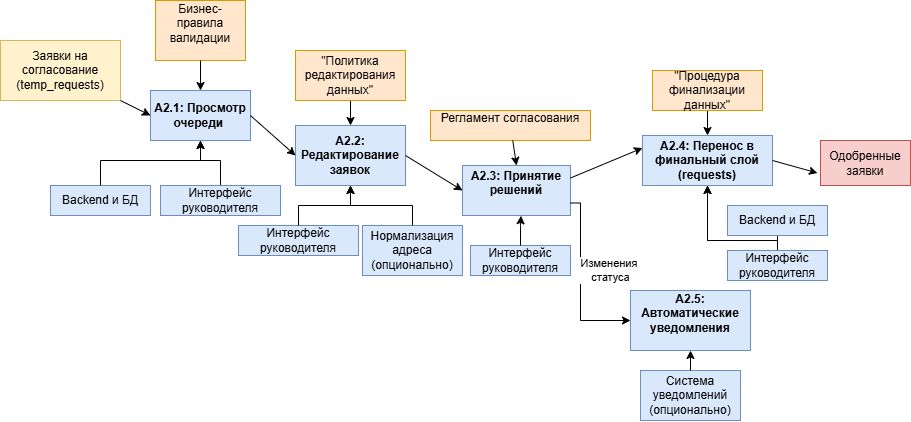

The diagram above was exported from draw.io. Its source (the exported page's mxGraphModel, read from the mxfile embedded in the PNG):
<mxGraphModel dx="868" dy="522" grid="1" gridSize="10" guides="1" tooltips="1" connect="1" arrows="1" fold="1" page="1" pageScale="1" pageWidth="827" pageHeight="1169" math="0" shadow="0">
  <root>
    <mxCell id="0" />
    <mxCell id="1" parent="0" />
    <mxCell id="a2_1" parent="1" style="rounded=0;whiteSpace=wrap;html=1;fillColor=#dae8fc;strokeColor=#6c8ebf;" value="&lt;b&gt;A2.1: Просмотр очереди&amp;nbsp;&lt;/b&gt;" vertex="1">
      <mxGeometry height="50" width="100" x="150" y="220" as="geometry" />
    </mxCell>
    <mxCell id="a2_2" parent="1" style="rounded=0;whiteSpace=wrap;html=1;fillColor=#dae8fc;strokeColor=#6c8ebf;" value="&lt;b&gt;A2.2: Редактирование заявок&lt;/b&gt;" vertex="1">
      <mxGeometry height="60" width="110" x="295" y="255" as="geometry" />
    </mxCell>
    <mxCell id="a2_3" parent="1" style="rounded=0;whiteSpace=wrap;html=1;fillColor=#dae8fc;strokeColor=#6c8ebf;" value="&lt;b&gt;A2.3: Принятие решений&lt;/b&gt;&lt;div&gt;&lt;br/&gt;&lt;/div&gt;" vertex="1">
      <mxGeometry height="50" width="108" x="462" y="295" as="geometry" />
    </mxCell>
    <mxCell id="a2_4" parent="1" style="rounded=0;whiteSpace=wrap;html=1;fillColor=#dae8fc;strokeColor=#6c8ebf;" value="&lt;b&gt;A2.4: Перенос в финальный слой (requests)&lt;/b&gt;" vertex="1">
      <mxGeometry height="50" width="130" x="642" y="265" as="geometry" />
    </mxCell>
    <mxCell id="a2_5" parent="1" style="rounded=0;whiteSpace=wrap;html=1;fillColor=#dae8fc;strokeColor=#6c8ebf;" value="&lt;b&gt;A2.5: Автоматические уведомления&lt;/b&gt;&lt;div&gt;&lt;br/&gt;&lt;/div&gt;" vertex="1">
      <mxGeometry height="60" width="120" x="630" y="420" as="geometry" />
    </mxCell>
    <mxCell id="a2_input" parent="1" style="rounded=0;whiteSpace=wrap;html=1;fillColor=#fff2cc;strokeColor=#d6b656;" value="Заявки на согласование&lt;br&gt;(temp_requests)" vertex="1">
      <mxGeometry height="60" width="120" y="170" as="geometry" />
    </mxCell>
    <mxCell id="a2_output1" parent="1" style="rounded=0;whiteSpace=wrap;html=1;fillColor=#f8cecc;strokeColor=#b85450;" value="Одобренные заявки" vertex="1">
      <mxGeometry height="45" width="90" x="820" y="270" as="geometry" />
    </mxCell>
    <mxCell id="a2_control1" parent="1" style="rounded=0;whiteSpace=wrap;html=1;fillColor=#ffe6cc;strokeColor=#d79b00;" value="Регламент согласования&lt;div&gt;&lt;br/&gt;&lt;/div&gt;" vertex="1">
      <mxGeometry height="30" width="160" x="430" y="240" as="geometry" />
    </mxCell>
    <mxCell id="a2_control2" parent="1" style="rounded=0;whiteSpace=wrap;html=1;fillColor=#ffe6cc;strokeColor=#d79b00;" value="Бизнес-правила валидации&lt;div&gt;&lt;br/&gt;&lt;/div&gt;" vertex="1">
      <mxGeometry height="60" width="90" x="155" y="130" as="geometry" />
    </mxCell>
    <mxCell id="a2_mechanism2" parent="1" style="rounded=0;whiteSpace=wrap;html=1;fillColor=#dae8fc;strokeColor=#6c8ebf;" value="Интерфейс руководителя" vertex="1">
      <mxGeometry height="30" width="120" x="238" y="355" as="geometry" />
    </mxCell>
    <mxCell id="a2_mechanism3" parent="1" style="rounded=0;whiteSpace=wrap;html=1;fillColor=#dae8fc;strokeColor=#6c8ebf;" value="Backend и БД" vertex="1">
      <mxGeometry height="30" width="100" x="50" y="315" as="geometry" />
    </mxCell>
    <mxCell id="a2_mechanism4" parent="1" style="rounded=0;whiteSpace=wrap;html=1;fillColor=#dae8fc;strokeColor=#6c8ebf;" value="Нормализация адреса (опционально)" vertex="1">
      <mxGeometry height="50" width="100" x="362" y="355" as="geometry" />
    </mxCell>
    <mxCell id="a2_mechanism5" parent="1" style="rounded=0;whiteSpace=wrap;html=1;fillColor=#dae8fc;strokeColor=#6c8ebf;" value="Система уведомлений (опционально)" vertex="1">
      <mxGeometry height="50" width="100" x="640" y="500" as="geometry" />
    </mxCell>
    <mxCell id="arrow_a2_1_to_a2_2" edge="1" parent="1" source="a2_1" style="endArrow=classic;html=1;rounded=0;exitX=1;exitY=0.5;exitDx=0;exitDy=0;entryX=0;entryY=0.5;entryDx=0;entryDy=0;" target="a2_2" value="">
      <mxGeometry height="50" relative="1" width="50" as="geometry">
        <mxPoint x="270" y="200" as="sourcePoint" />
        <mxPoint x="300" y="200" as="targetPoint" />
      </mxGeometry>
    </mxCell>
    <mxCell id="arrow_a2_2_to_a2_3" edge="1" parent="1" source="a2_2" style="endArrow=classic;html=1;rounded=0;exitX=1;exitY=0.5;exitDx=0;exitDy=0;entryX=0;entryY=0.5;entryDx=0;entryDy=0;" target="a2_3" value="">
      <mxGeometry height="50" relative="1" width="50" as="geometry">
        <mxPoint x="520" y="200" as="sourcePoint" />
        <mxPoint x="550" y="200" as="targetPoint" />
      </mxGeometry>
    </mxCell>
    <mxCell id="arrow_a2_3_to_a2_4" edge="1" parent="1" source="a2_3" style="endArrow=classic;html=1;rounded=0;exitX=1;exitY=0.25;exitDx=0;exitDy=0;entryX=0;entryY=0.25;entryDx=0;entryDy=0;" target="a2_4" value="">
      <mxGeometry height="50" relative="1" width="50" as="geometry">
        <mxPoint x="660" y="250" as="sourcePoint" />
        <mxPoint x="420" y="280" as="targetPoint" />
      </mxGeometry>
    </mxCell>
    <mxCell id="arrow_a2_3_to_a2_5" edge="1" parent="1" source="a2_3" style="endArrow=classic;html=1;rounded=0;exitX=1;exitY=0.75;exitDx=0;exitDy=0;edgeStyle=orthogonalEdgeStyle;" target="a2_5" value="Изменения&amp;nbsp;&lt;div&gt;статуса&lt;/div&gt;">
      <mxGeometry height="50" relative="1" width="50" x="-0.1268" y="30" as="geometry">
        <mxPoint as="offset" />
        <Array as="points">
          <mxPoint x="580" y="333" />
          <mxPoint x="580" y="450" />
        </Array>
        <mxPoint x="660" y="250" as="sourcePoint" />
        <mxPoint x="500" y="280" as="targetPoint" />
      </mxGeometry>
    </mxCell>
    <mxCell id="arrow_input_to_a2_1" edge="1" parent="1" source="a2_input" style="endArrow=classic;html=1;rounded=0;entryX=0;entryY=0.5;entryDx=0;entryDy=0;" target="a2_1" value="">
      <mxGeometry height="50" relative="1" width="50" as="geometry">
        <mxPoint x="170" y="210" as="sourcePoint" />
        <mxPoint x="50" y="210" as="targetPoint" />
      </mxGeometry>
    </mxCell>
    <mxCell id="arrow_a2_4_to_output1" edge="1" parent="1" source="a2_4" style="endArrow=classic;html=1;rounded=0;exitX=1;exitY=0.5;exitDx=0;exitDy=0;entryX=0;entryY=0.5;entryDx=0;entryDy=0;" value="">
      <mxGeometry height="50" relative="1" width="50" as="geometry">
        <mxPoint x="87" y="330" as="sourcePoint" />
        <mxPoint x="817" y="302.4999999999999" as="targetPoint" />
      </mxGeometry>
    </mxCell>
    <mxCell id="arrow_control1_to_a2_3" edge="1" parent="1" source="a2_control1" style="endArrow=classic;html=1;rounded=0;entryX=0.5;entryY=0;entryDx=0;entryDy=0;" target="a2_3" value="">
      <mxGeometry height="50" relative="1" width="50" as="geometry">
        <mxPoint x="700" y="90" as="sourcePoint" />
        <mxPoint x="770" y="200" as="targetPoint" />
      </mxGeometry>
    </mxCell>
    <mxCell id="arrow_control2_to_a2_1" edge="1" parent="1" source="a2_control2" style="endArrow=classic;html=1;rounded=0;entryX=0.5;entryY=0;entryDx=0;entryDy=0;" target="a2_1" value="">
      <mxGeometry height="50" relative="1" width="50" as="geometry">
        <mxPoint x="700" y="190" as="sourcePoint" />
        <mxPoint x="270" y="200" as="targetPoint" />
      </mxGeometry>
    </mxCell>
    <mxCell id="arrow_mech2_to_a2_2" edge="1" parent="1" source="a2_mechanism2" style="endArrow=classic;html=1;rounded=0;entryX=0.5;entryY=1;entryDx=0;entryDy=0;edgeStyle=orthogonalEdgeStyle;" target="a2_2" value="">
      <mxGeometry height="50" relative="1" width="50" as="geometry">
        <mxPoint x="280" y="500" as="sourcePoint" />
        <mxPoint x="410" y="250" as="targetPoint" />
      </mxGeometry>
    </mxCell>
    <mxCell id="arrow_mech3_to_a2_1" edge="1" parent="1" source="a2_mechanism3" style="endArrow=classic;html=1;rounded=0;entryX=0.5;entryY=1;entryDx=0;entryDy=0;edgeStyle=orthogonalEdgeStyle;" target="a2_1" value="">
      <mxGeometry height="50" relative="1" width="50" as="geometry">
        <Array as="points">
          <mxPoint x="100" y="290" />
          <mxPoint x="200" y="290" />
        </Array>
        <mxPoint x="420" y="500" as="sourcePoint" />
        <mxPoint x="160" y="250" as="targetPoint" />
      </mxGeometry>
    </mxCell>
    <mxCell id="arrow_mech4_to_a2_2" edge="1" parent="1" source="a2_mechanism4" style="endArrow=classic;html=1;rounded=0;entryX=0.5;entryY=1;entryDx=0;entryDy=0;edgeStyle=orthogonalEdgeStyle;" target="a2_2" value="">
      <mxGeometry height="50" relative="1" width="50" as="geometry">
        <mxPoint x="550" y="500" as="sourcePoint" />
        <mxPoint x="410" y="250" as="targetPoint" />
      </mxGeometry>
    </mxCell>
    <mxCell id="arrow_mech5_to_a2_5" edge="1" parent="1" source="a2_mechanism5" style="endArrow=classic;html=1;rounded=0;entryX=0.5;entryY=1;entryDx=0;entryDy=0;" target="a2_5" value="">
      <mxGeometry height="50" relative="1" width="50" as="geometry">
        <mxPoint x="660" y="530" as="sourcePoint" />
        <mxPoint x="540" y="410" as="targetPoint" />
      </mxGeometry>
    </mxCell>
    <mxCell id="KyFEUNPoWTPr72fZIuz6-3" edge="1" parent="1" source="_KEXv-bzBP4P9QReUmAi-2" style="edgeStyle=orthogonalEdgeStyle;rounded=0;orthogonalLoop=1;jettySize=auto;html=1;entryX=0.5;entryY=1;entryDx=0;entryDy=0;" target="a2_4">
      <mxGeometry relative="1" as="geometry">
        <Array as="points">
          <mxPoint x="777" y="370" />
          <mxPoint x="707" y="370" />
        </Array>
      </mxGeometry>
    </mxCell>
    <mxCell id="_KEXv-bzBP4P9QReUmAi-2" parent="1" style="rounded=0;whiteSpace=wrap;html=1;fillColor=#dae8fc;strokeColor=#6c8ebf;" value="Интерфейс руководителя" vertex="1">
      <mxGeometry height="30" width="100" x="727" y="380" as="geometry" />
    </mxCell>
    <mxCell id="KyFEUNPoWTPr72fZIuz6-2" edge="1" parent="1" source="_KEXv-bzBP4P9QReUmAi-4" style="edgeStyle=orthogonalEdgeStyle;rounded=0;orthogonalLoop=1;jettySize=auto;html=1;entryX=0.5;entryY=1;entryDx=0;entryDy=0;exitX=0.5;exitY=1;exitDx=0;exitDy=0;" target="a2_4">
      <mxGeometry relative="1" as="geometry">
        <Array as="points">
          <mxPoint x="777" y="370" />
          <mxPoint x="707" y="370" />
        </Array>
      </mxGeometry>
    </mxCell>
    <mxCell id="_KEXv-bzBP4P9QReUmAi-4" parent="1" style="rounded=0;whiteSpace=wrap;html=1;fillColor=#dae8fc;strokeColor=#6c8ebf;" value="Backend и БД" vertex="1">
      <mxGeometry height="30" width="100" x="727" y="335" as="geometry" />
    </mxCell>
    <mxCell id="_KEXv-bzBP4P9QReUmAi-11" edge="1" parent="1" source="_KEXv-bzBP4P9QReUmAi-10" style="edgeStyle=orthogonalEdgeStyle;rounded=0;orthogonalLoop=1;jettySize=auto;html=1;entryX=0.5;entryY=0;entryDx=0;entryDy=0;" target="a2_4">
      <mxGeometry relative="1" as="geometry" />
    </mxCell>
    <mxCell id="_KEXv-bzBP4P9QReUmAi-10" parent="1" style="rounded=0;whiteSpace=wrap;html=1;fillColor=#ffe6cc;strokeColor=#d79b00;" value="&lt;div&gt;&quot;Процедура финализации данных&quot;&lt;/div&gt;" vertex="1">
      <mxGeometry height="40" width="110" x="652" y="200" as="geometry" />
    </mxCell>
    <mxCell id="_KEXv-bzBP4P9QReUmAi-14" edge="1" parent="1" source="_KEXv-bzBP4P9QReUmAi-13" style="edgeStyle=orthogonalEdgeStyle;rounded=0;orthogonalLoop=1;jettySize=auto;html=1;entryX=0.5;entryY=0;entryDx=0;entryDy=0;" target="a2_2">
      <mxGeometry relative="1" as="geometry" />
    </mxCell>
    <mxCell id="_KEXv-bzBP4P9QReUmAi-13" parent="1" style="rounded=0;whiteSpace=wrap;html=1;fillColor=#ffe6cc;strokeColor=#d79b00;" value="&lt;div&gt;&quot;Политика редактирования данных&quot;&lt;/div&gt;" vertex="1">
      <mxGeometry height="50" width="110" x="295" y="180" as="geometry" />
    </mxCell>
    <mxCell id="KyFEUNPoWTPr72fZIuz6-5" edge="1" parent="1" source="KyFEUNPoWTPr72fZIuz6-4" style="edgeStyle=orthogonalEdgeStyle;rounded=0;orthogonalLoop=1;jettySize=auto;html=1;entryX=0.5;entryY=1;entryDx=0;entryDy=0;" target="a2_1">
      <mxGeometry relative="1" as="geometry">
        <Array as="points">
          <mxPoint x="220" y="290" />
          <mxPoint x="200" y="290" />
        </Array>
      </mxGeometry>
    </mxCell>
    <mxCell id="KyFEUNPoWTPr72fZIuz6-4" parent="1" style="rounded=0;whiteSpace=wrap;html=1;fillColor=#dae8fc;strokeColor=#6c8ebf;" value="Интерфейс руководителя" vertex="1">
      <mxGeometry height="30" width="120" x="160" y="315" as="geometry" />
    </mxCell>
    <mxCell id="KyFEUNPoWTPr72fZIuz6-6" parent="1" style="rounded=0;whiteSpace=wrap;html=1;fillColor=#dae8fc;strokeColor=#6c8ebf;" value="Интерфейс руководителя" vertex="1">
      <mxGeometry height="30" width="100" x="470" y="375" as="geometry" />
    </mxCell>
    <mxCell id="KyFEUNPoWTPr72fZIuz6-7" edge="1" parent="1" source="KyFEUNPoWTPr72fZIuz6-6" style="edgeStyle=orthogonalEdgeStyle;rounded=0;orthogonalLoop=1;jettySize=auto;html=1;entryX=0.542;entryY=1.006;entryDx=0;entryDy=0;entryPerimeter=0;" target="a2_3">
      <mxGeometry relative="1" as="geometry" />
    </mxCell>
  </root>
</mxGraphModel>